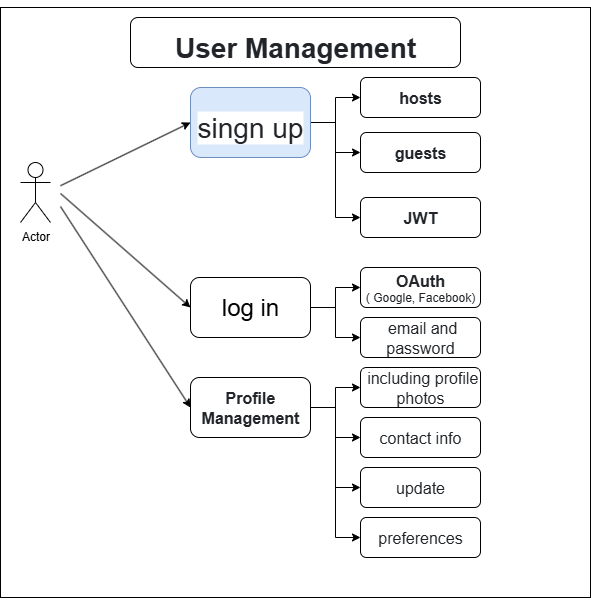

The diagram above was exported from draw.io. Its source (the exported page's mxGraphModel, read from the mxfile embedded in the PNG):
<mxGraphModel dx="1426" dy="1954" grid="1" gridSize="10" guides="1" tooltips="1" connect="1" arrows="1" fold="1" page="1" pageScale="1" pageWidth="827" pageHeight="1169" math="0" shadow="0">
  <root>
    <mxCell id="0" />
    <mxCell id="1" parent="0" />
    <mxCell id="VQylChsx1ISViJlBJ3eK-2" value="" style="whiteSpace=wrap;html=1;aspect=fixed;" parent="1" vertex="1">
      <mxGeometry width="590" height="590" as="geometry" />
    </mxCell>
    <mxCell id="kp_f2m1xB6UgM673ZiCk-24" style="edgeStyle=orthogonalEdgeStyle;rounded=0;orthogonalLoop=1;jettySize=auto;html=1;exitX=1;exitY=0.5;exitDx=0;exitDy=0;" parent="1" source="VQylChsx1ISViJlBJ3eK-3" target="VQylChsx1ISViJlBJ3eK-7" edge="1">
      <mxGeometry relative="1" as="geometry" />
    </mxCell>
    <mxCell id="kp_f2m1xB6UgM673ZiCk-25" style="edgeStyle=orthogonalEdgeStyle;rounded=0;orthogonalLoop=1;jettySize=auto;html=1;exitX=1;exitY=0.5;exitDx=0;exitDy=0;" parent="1" source="VQylChsx1ISViJlBJ3eK-3" target="VQylChsx1ISViJlBJ3eK-8" edge="1">
      <mxGeometry relative="1" as="geometry" />
    </mxCell>
    <mxCell id="kp_f2m1xB6UgM673ZiCk-34" style="edgeStyle=orthogonalEdgeStyle;rounded=0;orthogonalLoop=1;jettySize=auto;html=1;exitX=1;exitY=0.5;exitDx=0;exitDy=0;entryX=0;entryY=0.5;entryDx=0;entryDy=0;" parent="1" source="VQylChsx1ISViJlBJ3eK-3" target="kp_f2m1xB6UgM673ZiCk-33" edge="1">
      <mxGeometry relative="1" as="geometry" />
    </mxCell>
    <mxCell id="VQylChsx1ISViJlBJ3eK-3" value="&lt;h3 style=&quot;box-sizing: border-box; margin-top: 30px; margin-bottom: 20px; font-weight: 500; line-height: 1.2; color: rgb(33, 37, 41); font-family: Poppins, sans-serif; background-color: rgb(255, 255, 255);&quot;&gt;&lt;span style=&quot;font-size: 28px;&quot;&gt;singn up&lt;/span&gt;&lt;/h3&gt;" style="rounded=1;whiteSpace=wrap;html=1;align=center;fillColor=#dae8fc;strokeColor=#6c8ebf;" parent="1" vertex="1">
      <mxGeometry x="190" y="80" width="120" height="70" as="geometry" />
    </mxCell>
    <mxCell id="kp_f2m1xB6UgM673ZiCk-10" style="edgeStyle=orthogonalEdgeStyle;rounded=0;orthogonalLoop=1;jettySize=auto;html=1;exitX=1;exitY=0.5;exitDx=0;exitDy=0;entryX=0;entryY=0.5;entryDx=0;entryDy=0;" parent="1" source="VQylChsx1ISViJlBJ3eK-4" target="kp_f2m1xB6UgM673ZiCk-1" edge="1">
      <mxGeometry relative="1" as="geometry" />
    </mxCell>
    <mxCell id="kp_f2m1xB6UgM673ZiCk-11" style="edgeStyle=orthogonalEdgeStyle;rounded=0;orthogonalLoop=1;jettySize=auto;html=1;exitX=1;exitY=0.5;exitDx=0;exitDy=0;" parent="1" source="VQylChsx1ISViJlBJ3eK-4" target="kp_f2m1xB6UgM673ZiCk-2" edge="1">
      <mxGeometry relative="1" as="geometry" />
    </mxCell>
    <mxCell id="VQylChsx1ISViJlBJ3eK-4" value="&lt;font style=&quot;font-size: 24px;&quot;&gt;log in&lt;/font&gt;" style="rounded=1;whiteSpace=wrap;html=1;" parent="1" vertex="1">
      <mxGeometry x="190" y="270" width="120" height="60" as="geometry" />
    </mxCell>
    <mxCell id="kp_f2m1xB6UgM673ZiCk-16" style="edgeStyle=orthogonalEdgeStyle;rounded=0;orthogonalLoop=1;jettySize=auto;html=1;exitX=1;exitY=0.5;exitDx=0;exitDy=0;entryX=0;entryY=0.5;entryDx=0;entryDy=0;" parent="1" source="VQylChsx1ISViJlBJ3eK-5" target="kp_f2m1xB6UgM673ZiCk-12" edge="1">
      <mxGeometry relative="1" as="geometry" />
    </mxCell>
    <mxCell id="kp_f2m1xB6UgM673ZiCk-17" style="edgeStyle=orthogonalEdgeStyle;rounded=0;orthogonalLoop=1;jettySize=auto;html=1;exitX=1;exitY=0.5;exitDx=0;exitDy=0;" parent="1" source="VQylChsx1ISViJlBJ3eK-5" target="kp_f2m1xB6UgM673ZiCk-13" edge="1">
      <mxGeometry relative="1" as="geometry" />
    </mxCell>
    <mxCell id="kp_f2m1xB6UgM673ZiCk-18" style="edgeStyle=orthogonalEdgeStyle;rounded=0;orthogonalLoop=1;jettySize=auto;html=1;exitX=1;exitY=0.5;exitDx=0;exitDy=0;entryX=0;entryY=0.5;entryDx=0;entryDy=0;" parent="1" source="VQylChsx1ISViJlBJ3eK-5" target="kp_f2m1xB6UgM673ZiCk-14" edge="1">
      <mxGeometry relative="1" as="geometry" />
    </mxCell>
    <mxCell id="kp_f2m1xB6UgM673ZiCk-19" style="edgeStyle=orthogonalEdgeStyle;rounded=0;orthogonalLoop=1;jettySize=auto;html=1;exitX=1;exitY=0.5;exitDx=0;exitDy=0;entryX=0;entryY=0.5;entryDx=0;entryDy=0;" parent="1" source="VQylChsx1ISViJlBJ3eK-5" target="kp_f2m1xB6UgM673ZiCk-15" edge="1">
      <mxGeometry relative="1" as="geometry" />
    </mxCell>
    <mxCell id="VQylChsx1ISViJlBJ3eK-5" value="&lt;span style=&quot;box-sizing: border-box; font-weight: bolder; color: rgb(33, 37, 41); font-family: Poppins, sans-serif; font-size: 16px; text-align: left; background-color: rgb(255, 255, 255);&quot;&gt;Profile Management&lt;/span&gt;" style="rounded=1;whiteSpace=wrap;html=1;" parent="1" vertex="1">
      <mxGeometry x="190" y="370" width="120" height="60" as="geometry" />
    </mxCell>
    <mxCell id="VQylChsx1ISViJlBJ3eK-6" value="" style="endArrow=classic;html=1;rounded=0;entryX=0;entryY=0.5;entryDx=0;entryDy=0;" parent="1" target="VQylChsx1ISViJlBJ3eK-3" edge="1">
      <mxGeometry width="50" height="50" relative="1" as="geometry">
        <mxPoint x="60" y="178.22580645161293" as="sourcePoint" />
        <mxPoint x="440" y="260" as="targetPoint" />
      </mxGeometry>
    </mxCell>
    <mxCell id="VQylChsx1ISViJlBJ3eK-7" value="&lt;span style=&quot;box-sizing: border-box; font-weight: bolder; color: rgb(33, 37, 41); font-family: Poppins, sans-serif; font-size: 16px; text-align: left; background-color: rgb(255, 255, 255);&quot;&gt;guests&lt;/span&gt;" style="rounded=1;whiteSpace=wrap;html=1;" parent="1" vertex="1">
      <mxGeometry x="360" y="125" width="120" height="40" as="geometry" />
    </mxCell>
    <mxCell id="VQylChsx1ISViJlBJ3eK-8" value="&lt;span style=&quot;box-sizing: border-box; font-weight: bolder; color: rgb(33, 37, 41); font-family: Poppins, sans-serif; font-size: 16px; text-align: left; background-color: rgb(255, 255, 255);&quot;&gt;hosts&lt;/span&gt;" style="rounded=1;whiteSpace=wrap;html=1;" parent="1" vertex="1">
      <mxGeometry x="360" y="70" width="120" height="40" as="geometry" />
    </mxCell>
    <mxCell id="kp_f2m1xB6UgM673ZiCk-1" value="&lt;span style=&quot;color: rgb(33, 37, 41); font-family: Poppins, sans-serif; font-size: 16px; text-align: left; background-color: rgb(255, 255, 255);&quot;&gt;&amp;nbsp;email and password&lt;/span&gt;" style="rounded=1;whiteSpace=wrap;html=1;" parent="1" vertex="1">
      <mxGeometry x="360" y="310" width="120" height="40" as="geometry" />
    </mxCell>
    <mxCell id="kp_f2m1xB6UgM673ZiCk-2" value="&lt;span style=&quot;box-sizing: border-box; font-weight: bolder; color: rgb(33, 37, 41); font-family: Poppins, sans-serif; font-size: 16px; text-align: left; background-color: rgb(255, 255, 255);&quot;&gt;OAuth&lt;/span&gt;&lt;div&gt;&lt;span style=&quot;box-sizing: border-box; font-weight: bolder; color: rgb(33, 37, 41); font-family: Poppins, sans-serif; text-align: left; background-color: rgb(255, 255, 255);&quot;&gt;&lt;span style=&quot;font-weight: 400;&quot;&gt;&lt;font&gt;( Google, Facebook)&lt;/font&gt;&lt;/span&gt;&lt;/span&gt;&lt;/div&gt;" style="rounded=1;whiteSpace=wrap;html=1;" parent="1" vertex="1">
      <mxGeometry x="360" y="260" width="120" height="40" as="geometry" />
    </mxCell>
    <mxCell id="kp_f2m1xB6UgM673ZiCk-12" value="&lt;span style=&quot;color: rgb(33, 37, 41); font-family: Poppins, sans-serif; font-size: 16px; text-align: left; background-color: rgb(255, 255, 255);&quot;&gt;update&lt;/span&gt;" style="rounded=1;whiteSpace=wrap;html=1;" parent="1" vertex="1">
      <mxGeometry x="360" y="460" width="120" height="40" as="geometry" />
    </mxCell>
    <mxCell id="kp_f2m1xB6UgM673ZiCk-13" value="&lt;span style=&quot;color: rgb(33, 37, 41); font-family: Poppins, sans-serif; font-size: 16px; text-align: left; background-color: rgb(255, 255, 255);&quot;&gt;&amp;nbsp;including profile photos&lt;/span&gt;" style="rounded=1;whiteSpace=wrap;html=1;" parent="1" vertex="1">
      <mxGeometry x="360" y="360" width="120" height="40" as="geometry" />
    </mxCell>
    <mxCell id="kp_f2m1xB6UgM673ZiCk-14" value="&lt;span style=&quot;color: rgb(33, 37, 41); font-family: Poppins, sans-serif; font-size: 16px; text-align: left; background-color: rgb(255, 255, 255);&quot;&gt;contact info&lt;/span&gt;" style="rounded=1;whiteSpace=wrap;html=1;" parent="1" vertex="1">
      <mxGeometry x="360" y="410" width="120" height="40" as="geometry" />
    </mxCell>
    <mxCell id="kp_f2m1xB6UgM673ZiCk-15" value="&lt;span style=&quot;color: rgb(33, 37, 41); font-family: Poppins, sans-serif; font-size: 16px; text-align: left; background-color: rgb(255, 255, 255);&quot;&gt;preferences&lt;/span&gt;" style="rounded=1;whiteSpace=wrap;html=1;" parent="1" vertex="1">
      <mxGeometry x="360" y="510" width="120" height="40" as="geometry" />
    </mxCell>
    <mxCell id="kp_f2m1xB6UgM673ZiCk-26" value="" style="endArrow=classic;html=1;rounded=0;entryX=0;entryY=0.5;entryDx=0;entryDy=0;" parent="1" target="VQylChsx1ISViJlBJ3eK-4" edge="1">
      <mxGeometry width="50" height="50" relative="1" as="geometry">
        <mxPoint x="60" y="185.9677419354839" as="sourcePoint" />
        <mxPoint x="560" y="230" as="targetPoint" />
      </mxGeometry>
    </mxCell>
    <mxCell id="kp_f2m1xB6UgM673ZiCk-27" value="" style="endArrow=classic;html=1;rounded=0;entryX=0;entryY=0.5;entryDx=0;entryDy=0;" parent="1" target="VQylChsx1ISViJlBJ3eK-5" edge="1">
      <mxGeometry width="50" height="50" relative="1" as="geometry">
        <mxPoint x="60" y="199.0322580645161" as="sourcePoint" />
        <mxPoint x="560" y="230" as="targetPoint" />
      </mxGeometry>
    </mxCell>
    <mxCell id="kp_f2m1xB6UgM673ZiCk-28" value="Actor" style="shape=umlActor;verticalLabelPosition=bottom;verticalAlign=top;html=1;outlineConnect=0;" parent="1" vertex="1">
      <mxGeometry x="20" y="155" width="30" height="60" as="geometry" />
    </mxCell>
    <mxCell id="kp_f2m1xB6UgM673ZiCk-33" value="&lt;span style=&quot;box-sizing: border-box; font-weight: bolder; color: rgb(33, 37, 41); font-family: Poppins, sans-serif; font-size: 16px; text-align: left; background-color: rgb(255, 255, 255);&quot;&gt;JWT&lt;/span&gt;" style="rounded=1;whiteSpace=wrap;html=1;" parent="1" vertex="1">
      <mxGeometry x="360" y="190" width="120" height="40" as="geometry" />
    </mxCell>
    <mxCell id="hQC8lBJmP1pF_E3-pu76-1" style="edgeStyle=orthogonalEdgeStyle;rounded=0;orthogonalLoop=1;jettySize=auto;html=1;exitX=0.5;exitY=1;exitDx=0;exitDy=0;" edge="1" parent="1" source="VQylChsx1ISViJlBJ3eK-2" target="VQylChsx1ISViJlBJ3eK-2">
      <mxGeometry relative="1" as="geometry" />
    </mxCell>
    <mxCell id="hQC8lBJmP1pF_E3-pu76-2" value="&lt;h3 style=&quot;box-sizing: border-box; margin-top: 30px; margin-bottom: 20px; font-weight: 500; line-height: 1.2; color: rgb(33, 37, 41); font-size: 1.75rem; font-family: Poppins, sans-serif; text-align: start; background-color: rgb(255, 255, 255);&quot;&gt;&lt;span style=&quot;box-sizing: border-box; font-weight: bolder;&quot;&gt;User Management&lt;/span&gt;&lt;/h3&gt;" style="rounded=1;whiteSpace=wrap;html=1;" vertex="1" parent="1">
      <mxGeometry x="130" y="10" width="330" height="50" as="geometry" />
    </mxCell>
  </root>
</mxGraphModel>